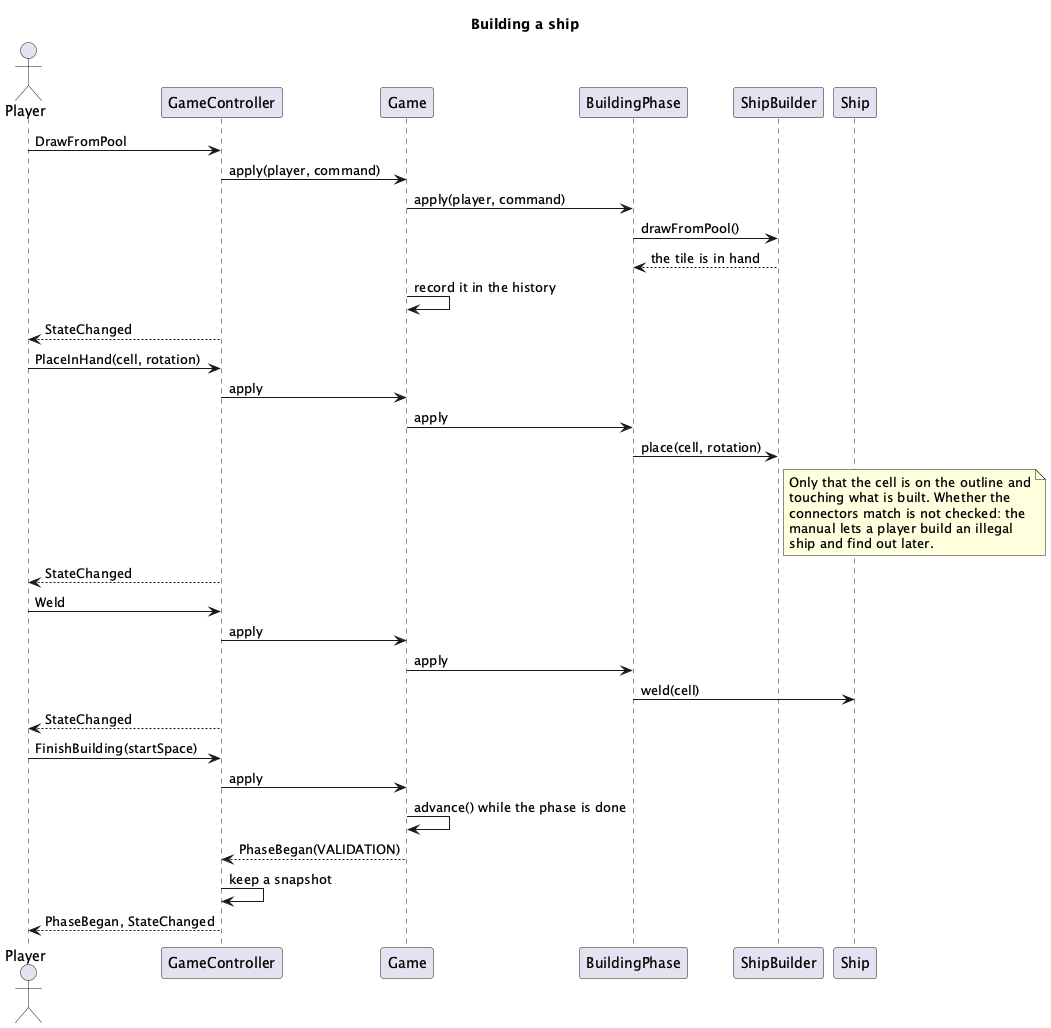

The diagram above was rendered by PlantUML. Its source (embedded in the PNG):
@startuml 04-building
' Building is simultaneous, but every action is still one command on one queue.
skinparam shadowing false
title Building a ship

actor Player
participant GameController as Controller
participant Game
participant BuildingPhase as Phase
participant ShipBuilder as Builder
participant Ship

Player -> Controller : DrawFromPool
Controller -> Game : apply(player, command)
Game -> Phase : apply(player, command)
Phase -> Builder : drawFromPool()
Builder --> Phase : the tile is in hand
Game -> Game : record it in the history
Controller --> Player : StateChanged

Player -> Controller : PlaceInHand(cell, rotation)
Controller -> Game : apply
Game -> Phase : apply
Phase -> Builder : place(cell, rotation)
note right of Builder
  Only that the cell is on the outline and
  touching what is built. Whether the
  connectors match is not checked: the
  manual lets a player build an illegal
  ship and find out later.
end note
Controller --> Player : StateChanged

Player -> Controller : Weld
Controller -> Game : apply
Game -> Phase : apply
Phase -> Ship : weld(cell)
Controller --> Player : StateChanged

Player -> Controller : FinishBuilding(startSpace)
Controller -> Game : apply
Game -> Game : advance() while the phase is done
Game --> Controller : PhaseBegan(VALIDATION)
Controller -> Controller : keep a snapshot
Controller --> Player : PhaseBegan, StateChanged
@enduml